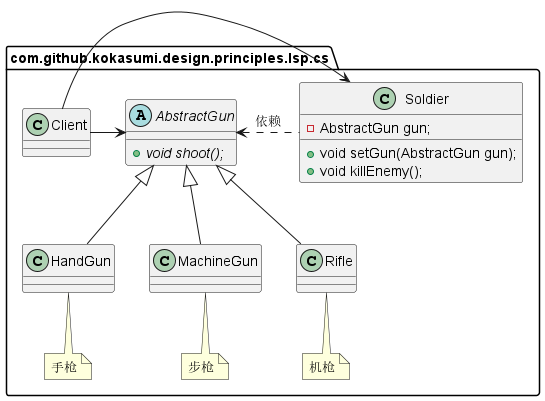

The diagram above was rendered by PlantUML. Its source (embedded in the PNG):
@startuml
package com.github.kokasumi.design.principles.lsp.cs {
    abstract class AbstractGun {
        + {abstract} void shoot();
    }
    class HandGun extends AbstractGun {}
    note bottom of HandGun: 手枪
    class MachineGun extends AbstractGun {}
    note bottom of MachineGun: 步枪
    class Rifle extends AbstractGun {}
    note bottom of Rifle: 机枪
    class Soldier {
        - AbstractGun gun;
        + void setGun(AbstractGun gun);
        + void killEnemy();
    }
    AbstractGun <...right Soldier: 依赖
    class Client {}
    Soldier <--right Client
    AbstractGun<--left Client
}
@enduml